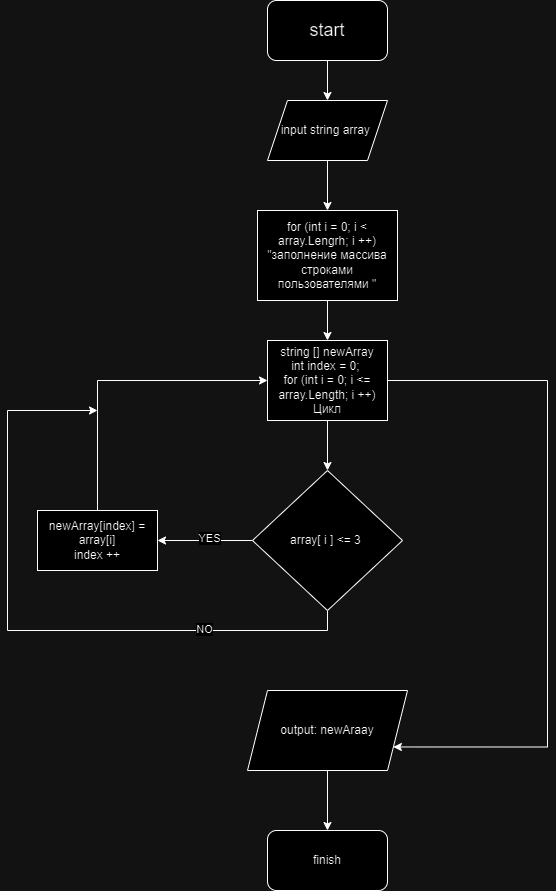

The diagram above was exported from draw.io. Its source (the exported page's mxGraphModel, read from the mxfile embedded in the PNG):
<mxGraphModel dx="930" dy="391" grid="1" gridSize="10" guides="1" tooltips="1" connect="1" arrows="1" fold="1" page="1" pageScale="1" pageWidth="827" pageHeight="1169" math="0" shadow="0">
  <root>
    <mxCell id="0" />
    <mxCell id="1" parent="0" />
    <mxCell id="C9Rotz4dJ8DUOeCwyhuy-3" value="" style="edgeStyle=orthogonalEdgeStyle;rounded=0;orthogonalLoop=1;jettySize=auto;html=1;" edge="1" parent="1" source="C9Rotz4dJ8DUOeCwyhuy-1" target="C9Rotz4dJ8DUOeCwyhuy-2">
      <mxGeometry relative="1" as="geometry" />
    </mxCell>
    <mxCell id="C9Rotz4dJ8DUOeCwyhuy-1" value="&lt;font style=&quot;font-size: 18px;&quot;&gt;start&lt;/font&gt;" style="rounded=1;whiteSpace=wrap;html=1;" vertex="1" parent="1">
      <mxGeometry x="340" y="50" width="120" height="60" as="geometry" />
    </mxCell>
    <mxCell id="C9Rotz4dJ8DUOeCwyhuy-5" value="" style="edgeStyle=orthogonalEdgeStyle;rounded=0;orthogonalLoop=1;jettySize=auto;html=1;" edge="1" parent="1" source="C9Rotz4dJ8DUOeCwyhuy-2" target="C9Rotz4dJ8DUOeCwyhuy-4">
      <mxGeometry relative="1" as="geometry" />
    </mxCell>
    <mxCell id="C9Rotz4dJ8DUOeCwyhuy-2" value="input string array&amp;nbsp;" style="shape=parallelogram;perimeter=parallelogramPerimeter;whiteSpace=wrap;html=1;fixedSize=1;" vertex="1" parent="1">
      <mxGeometry x="340" y="150" width="120" height="60" as="geometry" />
    </mxCell>
    <mxCell id="C9Rotz4dJ8DUOeCwyhuy-8" value="" style="edgeStyle=orthogonalEdgeStyle;rounded=0;orthogonalLoop=1;jettySize=auto;html=1;" edge="1" parent="1" source="C9Rotz4dJ8DUOeCwyhuy-4" target="C9Rotz4dJ8DUOeCwyhuy-7">
      <mxGeometry relative="1" as="geometry" />
    </mxCell>
    <mxCell id="C9Rotz4dJ8DUOeCwyhuy-4" value="for (int i = 0; i &amp;lt; array.Lengrh; i ++)&lt;br&gt;&quot;заполнение массива строками пользователями &quot;" style="rounded=0;whiteSpace=wrap;html=1;" vertex="1" parent="1">
      <mxGeometry x="330" y="260" width="140" height="90" as="geometry" />
    </mxCell>
    <mxCell id="C9Rotz4dJ8DUOeCwyhuy-11" value="" style="edgeStyle=orthogonalEdgeStyle;rounded=0;orthogonalLoop=1;jettySize=auto;html=1;" edge="1" parent="1" source="C9Rotz4dJ8DUOeCwyhuy-6" target="C9Rotz4dJ8DUOeCwyhuy-10">
      <mxGeometry relative="1" as="geometry" />
    </mxCell>
    <mxCell id="C9Rotz4dJ8DUOeCwyhuy-12" value="YES" style="edgeLabel;html=1;align=center;verticalAlign=middle;resizable=0;points=[];" vertex="1" connectable="0" parent="C9Rotz4dJ8DUOeCwyhuy-11">
      <mxGeometry x="-0.0703" y="-3" relative="1" as="geometry">
        <mxPoint as="offset" />
      </mxGeometry>
    </mxCell>
    <mxCell id="C9Rotz4dJ8DUOeCwyhuy-14" style="edgeStyle=orthogonalEdgeStyle;rounded=0;orthogonalLoop=1;jettySize=auto;html=1;exitX=0.5;exitY=1;exitDx=0;exitDy=0;" edge="1" parent="1" source="C9Rotz4dJ8DUOeCwyhuy-6">
      <mxGeometry relative="1" as="geometry">
        <mxPoint x="170" y="460" as="targetPoint" />
        <mxPoint x="310" y="660" as="sourcePoint" />
        <Array as="points">
          <mxPoint x="400" y="680" />
          <mxPoint x="80" y="680" />
          <mxPoint x="80" y="460" />
          <mxPoint x="170" y="460" />
        </Array>
      </mxGeometry>
    </mxCell>
    <mxCell id="C9Rotz4dJ8DUOeCwyhuy-15" value="NO" style="edgeLabel;html=1;align=center;verticalAlign=middle;resizable=0;points=[];" vertex="1" connectable="0" parent="C9Rotz4dJ8DUOeCwyhuy-14">
      <mxGeometry x="-0.5564" y="-2" relative="1" as="geometry">
        <mxPoint as="offset" />
      </mxGeometry>
    </mxCell>
    <mxCell id="C9Rotz4dJ8DUOeCwyhuy-6" value="array[ i ] &amp;lt;= 3&amp;nbsp;" style="rhombus;whiteSpace=wrap;html=1;" vertex="1" parent="1">
      <mxGeometry x="325" y="520" width="150" height="140" as="geometry" />
    </mxCell>
    <mxCell id="C9Rotz4dJ8DUOeCwyhuy-9" value="" style="edgeStyle=orthogonalEdgeStyle;rounded=0;orthogonalLoop=1;jettySize=auto;html=1;" edge="1" parent="1" source="C9Rotz4dJ8DUOeCwyhuy-7" target="C9Rotz4dJ8DUOeCwyhuy-6">
      <mxGeometry relative="1" as="geometry" />
    </mxCell>
    <mxCell id="C9Rotz4dJ8DUOeCwyhuy-17" style="edgeStyle=orthogonalEdgeStyle;rounded=0;orthogonalLoop=1;jettySize=auto;html=1;entryX=1;entryY=0.75;entryDx=0;entryDy=0;exitX=1;exitY=0.5;exitDx=0;exitDy=0;" edge="1" parent="1" source="C9Rotz4dJ8DUOeCwyhuy-7" target="C9Rotz4dJ8DUOeCwyhuy-16">
      <mxGeometry relative="1" as="geometry">
        <mxPoint x="454" y="440" as="sourcePoint" />
        <mxPoint x="459.9823529411766" y="806.4705882352941" as="targetPoint" />
        <Array as="points">
          <mxPoint x="620" y="430" />
          <mxPoint x="620" y="797" />
        </Array>
      </mxGeometry>
    </mxCell>
    <mxCell id="C9Rotz4dJ8DUOeCwyhuy-7" value="string [] newArray&lt;br&gt;int index = 0;&amp;nbsp;&lt;br&gt;for (int i = 0; i &amp;lt;= array.Length; i ++)&lt;br&gt;Цикл" style="rounded=0;whiteSpace=wrap;html=1;" vertex="1" parent="1">
      <mxGeometry x="340" y="390" width="120" height="80" as="geometry" />
    </mxCell>
    <mxCell id="C9Rotz4dJ8DUOeCwyhuy-13" style="edgeStyle=orthogonalEdgeStyle;rounded=0;orthogonalLoop=1;jettySize=auto;html=1;exitX=0.5;exitY=0;exitDx=0;exitDy=0;entryX=0;entryY=0.5;entryDx=0;entryDy=0;" edge="1" parent="1" source="C9Rotz4dJ8DUOeCwyhuy-10" target="C9Rotz4dJ8DUOeCwyhuy-7">
      <mxGeometry relative="1" as="geometry" />
    </mxCell>
    <mxCell id="C9Rotz4dJ8DUOeCwyhuy-10" value="newArray[index] = array[i]&lt;br&gt;index ++" style="rounded=0;whiteSpace=wrap;html=1;" vertex="1" parent="1">
      <mxGeometry x="110" y="560" width="120" height="60" as="geometry" />
    </mxCell>
    <mxCell id="C9Rotz4dJ8DUOeCwyhuy-21" value="" style="edgeStyle=orthogonalEdgeStyle;rounded=0;orthogonalLoop=1;jettySize=auto;html=1;" edge="1" parent="1" source="C9Rotz4dJ8DUOeCwyhuy-16" target="C9Rotz4dJ8DUOeCwyhuy-20">
      <mxGeometry relative="1" as="geometry" />
    </mxCell>
    <mxCell id="C9Rotz4dJ8DUOeCwyhuy-16" value="output: newAraay" style="shape=parallelogram;perimeter=parallelogramPerimeter;whiteSpace=wrap;html=1;fixedSize=1;" vertex="1" parent="1">
      <mxGeometry x="320" y="740" width="160" height="80" as="geometry" />
    </mxCell>
    <mxCell id="C9Rotz4dJ8DUOeCwyhuy-20" value="finish" style="rounded=1;whiteSpace=wrap;html=1;" vertex="1" parent="1">
      <mxGeometry x="340" y="880" width="120" height="60" as="geometry" />
    </mxCell>
  </root>
</mxGraphModel>